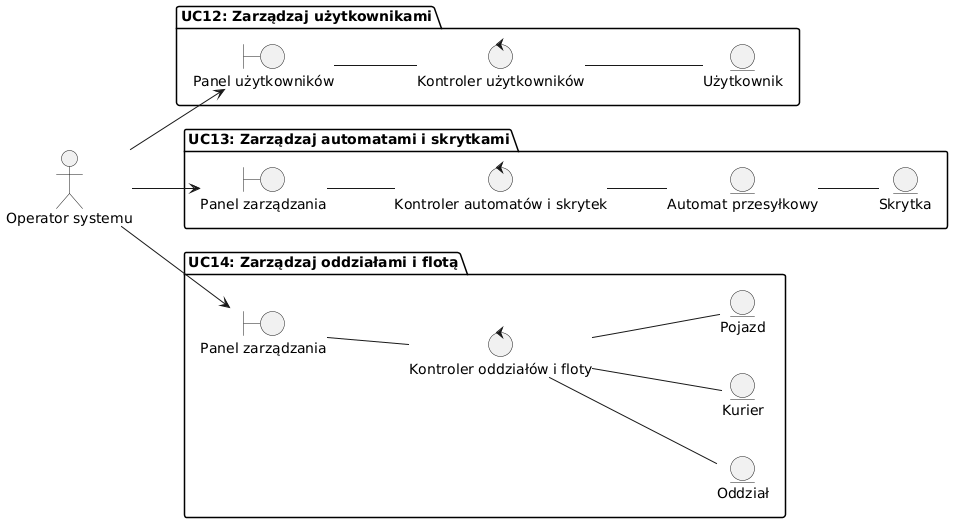

The diagram above was rendered by PlantUML. Its source (embedded in the PNG):
@startuml
left to right direction

actor OperatorSystemu as "Operator systemu"

package "UC12: Zarządzaj użytkownikami" {
  boundary PanelZarzadzaniaUzytkownikami as "Panel użytkowników"
  control KontrolerZarzadzaniaUzytkownikami as "Kontroler użytkowników"
  entity UC12_Uzytkownik as "Użytkownik"

  OperatorSystemu --> PanelZarzadzaniaUzytkownikami
  PanelZarzadzaniaUzytkownikami -- KontrolerZarzadzaniaUzytkownikami
  KontrolerZarzadzaniaUzytkownikami -- UC12_Uzytkownik
}

package "UC13: Zarządzaj automatami i skrytkami" {
  boundary PanelZarzadzaniaAutomatami as "Panel zarządzania"
  control KontrolerAutomatow as "Kontroler automatów i skrytek"
  entity AutomatPrzesylkowy as "Automat przesyłkowy"
  entity Skrytka

  OperatorSystemu --> PanelZarzadzaniaAutomatami
  PanelZarzadzaniaAutomatami -- KontrolerAutomatow
  KontrolerAutomatow -- AutomatPrzesylkowy
  AutomatPrzesylkowy -- Skrytka
}

package "UC14: Zarządzaj oddziałami i flotą" {
  boundary PanelZarzadzaniaOddzialami as "Panel zarządzania"
  control KontrolerOddzialow as "Kontroler oddziałów i floty"
  entity Oddzial as "Oddział"
  entity Kurier
  entity Pojazd

  OperatorSystemu --> PanelZarzadzaniaOddzialami
  PanelZarzadzaniaOddzialami -- KontrolerOddzialow
  KontrolerOddzialow -- Oddzial
  KontrolerOddzialow -- Kurier
  KontrolerOddzialow -- Pojazd
}
@enduml